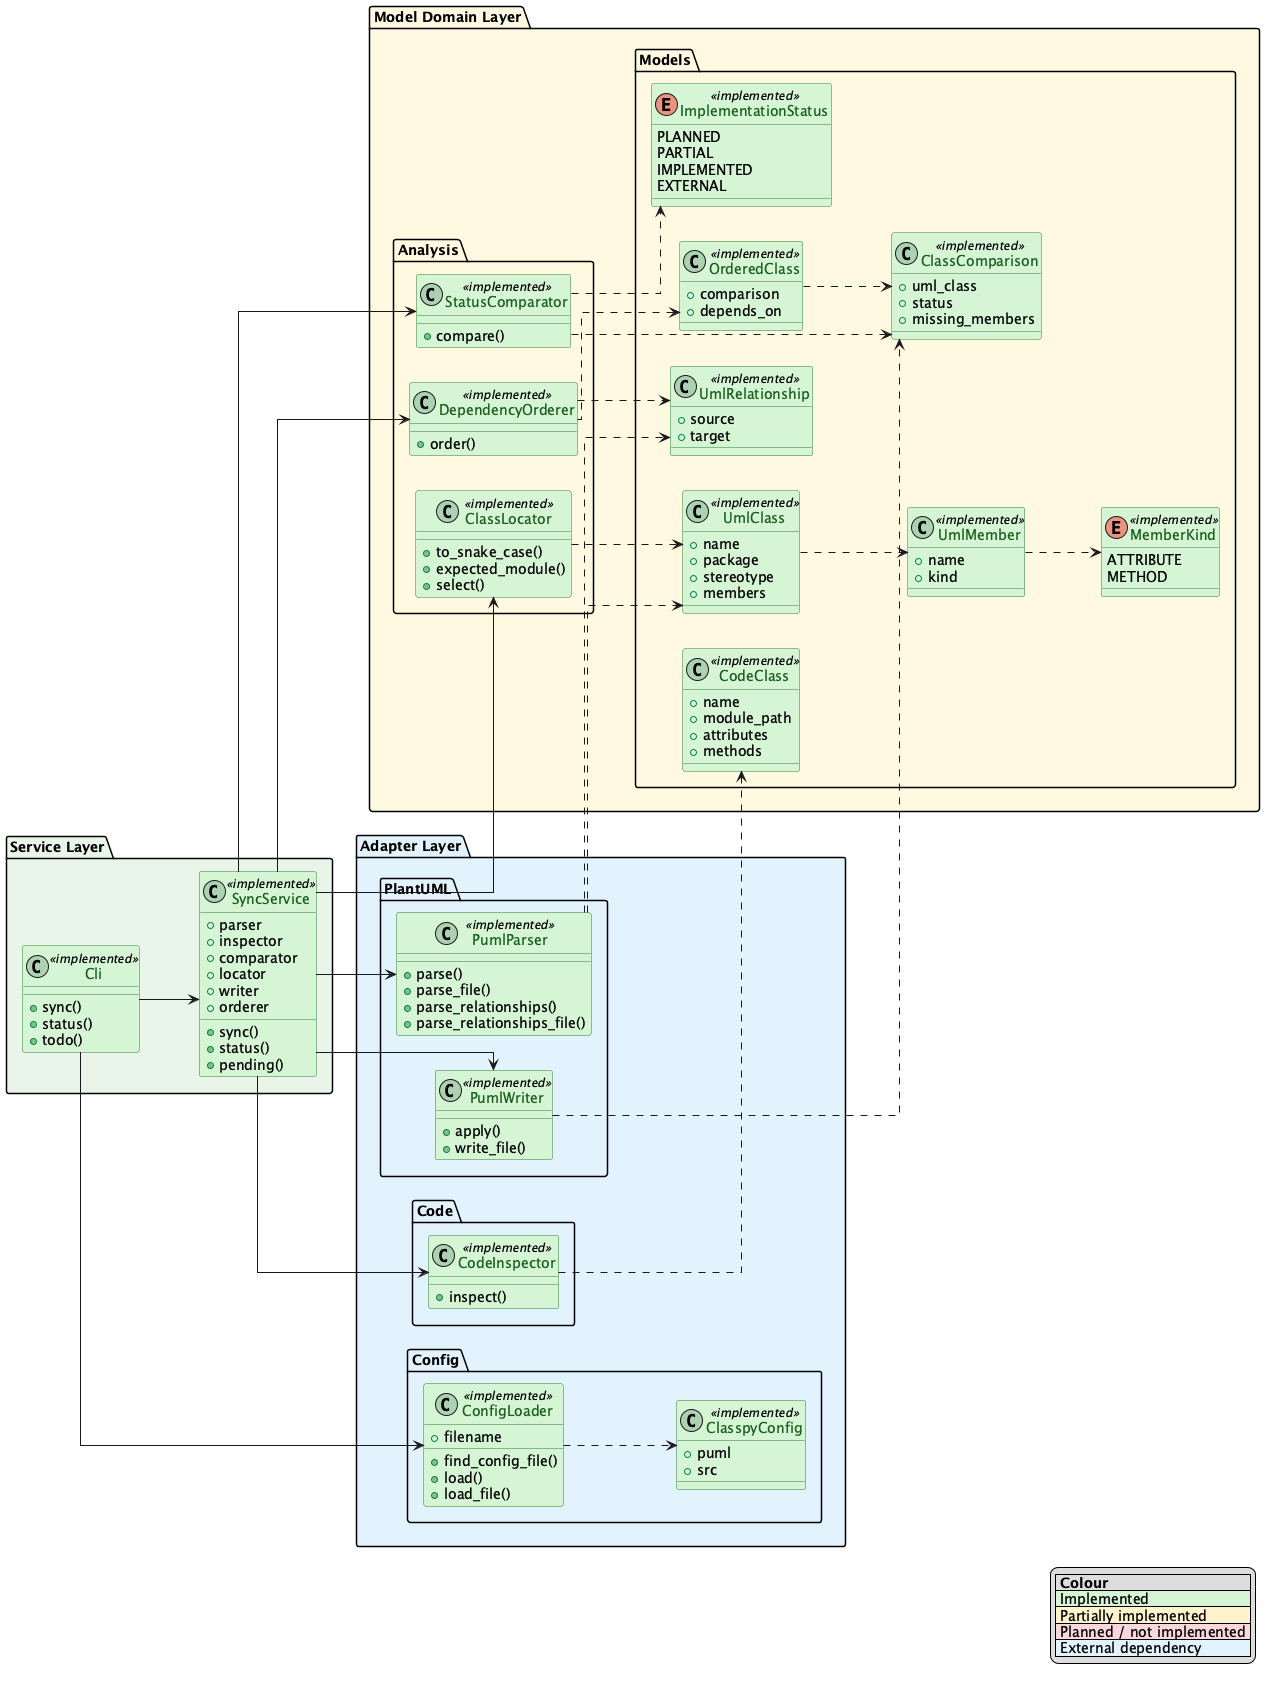

The diagram above was rendered by PlantUML. Its source (embedded in the PNG):
@startuml
left to right direction
skinparam linetype ortho
skinparam class {
    BackgroundColor<<implemented>> #D5F5D5
    BorderColor<<implemented>> #2E7D32
    FontColor<<implemented>> #1B5E20

    BackgroundColor<<partial>> #FFF3CD
    BorderColor<<partial>> #B8860B
    FontColor<<partial>> #7A5600

    BackgroundColor<<planned>> #F8D7DA
    BorderColor<<planned>> #B02A37
    FontColor<<planned>> #842029

    BackgroundColor<<external>> #E3F2FD
    BorderColor<<external>> #1565C0
    FontColor<<external>> #0D47A1
}

legend right
|= Colour |
|<#D5F5D5> Implemented |
|<#FFF3CD> Partially implemented |
|<#F8D7DA> Planned / not implemented |
|<#E3F2FD> External dependency |
endlegend

' 0 = hide dependency lines
' 1 = show dependency lines
!$SHOW_DEPENDENCIES = 0


'=============================================================================='
'Service Layer'
'=============================================================================='
package "Service Layer" #E8F5E9 {
    class SyncService <<implemented>> {
        +parser
        +inspector
        +comparator
        +locator
        +writer
        +orderer
        +sync()
        +status()
        +pending()
    }


    class Cli <<implemented>> {
        +sync()
        +status()
        +todo()
    }
    Cli --> SyncService
}


'=============================================================================='
'Model Domain'
'=============================================================================='
package "Model Domain Layer" #FFF8E1 {

    package "Models" {
        enum ImplementationStatus <<implemented>> {
            PLANNED
            PARTIAL
            IMPLEMENTED
            EXTERNAL
        }


        enum MemberKind <<implemented>> {
            ATTRIBUTE
            METHOD
        }


        class UmlMember <<implemented>> {
            +name
            +kind
        }
        UmlMember ..> MemberKind


        class UmlClass <<implemented>> {
            +name
            +package
            +stereotype
            +members
        }
        UmlClass ..> UmlMember


        class CodeClass <<implemented>> {
            +name
            +module_path
            +attributes
            +methods
        }

        class ClassComparison <<implemented>> {
            +uml_class
            +status
            +missing_members
        }

        class UmlRelationship <<implemented>> {
            +source
            +target
        }

        class OrderedClass <<implemented>> {
            +comparison
            +depends_on
        }
        OrderedClass ..> ClassComparison
    }

    package "Analysis" {

        class StatusComparator <<implemented>> {
            +compare()
        }
        StatusComparator ..> ClassComparison
        StatusComparator ..> ImplementationStatus

        class ClassLocator <<implemented>> {
            +to_snake_case()
            +expected_module()
            +select()
        }
        ClassLocator ..> UmlClass

        class DependencyOrderer <<implemented>> {
            +order()
        }
        DependencyOrderer ..> OrderedClass
        DependencyOrderer ..> UmlRelationship
    }
}


'=============================================================================='
'Adapter Layer'
'=============================================================================='
package "Adapter Layer" #E3F2FD {

    package "PlantUML" {

        class PumlParser <<implemented>> {
            +parse()
            +parse_file()
            +parse_relationships()
            +parse_relationships_file()
        }
        PumlParser ..> UmlClass

        class PumlWriter <<implemented>> {
            +apply()
            +write_file()
        }
        PumlWriter ..> ClassComparison
    }

    package "Code" {

        class CodeInspector <<implemented>> {
            +inspect()
        }
        CodeInspector ..> CodeClass
    }

    package "Config" {

        class ClasspyConfig <<implemented>> {
            +puml
            +src
        }

        class ConfigLoader <<implemented>> {
            +filename
            +find_config_file()
            +load()
            +load_file()
        }
        ConfigLoader ..> ClasspyConfig
    }
}


'=============================================================================='
'Broken Links'
'=============================================================================='

SyncService --> PumlParser
SyncService --> CodeInspector
SyncService --> StatusComparator
SyncService --> ClassLocator
SyncService --> PumlWriter
SyncService --> DependencyOrderer

PumlParser ..> UmlRelationship

Cli --> ConfigLoader

@enduml